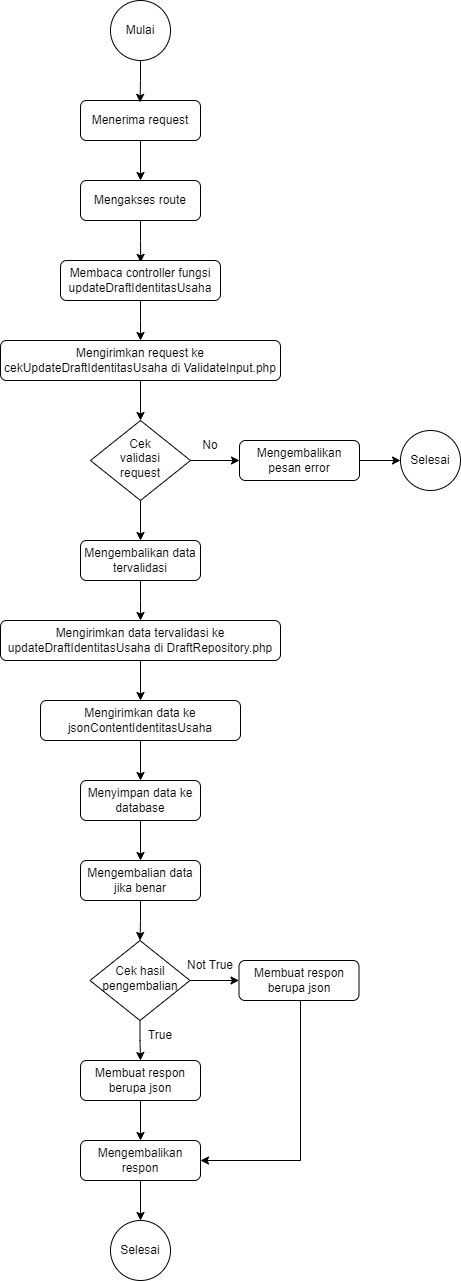

The diagram above was exported from draw.io. Its source (the exported page's mxGraphModel, read from the mxfile embedded in the PNG):
<mxGraphModel dx="803" dy="438" grid="1" gridSize="10" guides="1" tooltips="1" connect="1" arrows="1" fold="1" page="1" pageScale="1" pageWidth="850" pageHeight="1400" math="0" shadow="0">
  <root>
    <mxCell id="0" />
    <mxCell id="1" parent="0" />
    <mxCell id="9EhbL_7O5mpzb_xRXsW3-1" style="edgeStyle=orthogonalEdgeStyle;rounded=0;orthogonalLoop=1;jettySize=auto;html=1;" edge="1" parent="1" source="9EhbL_7O5mpzb_xRXsW3-2" target="9EhbL_7O5mpzb_xRXsW3-6">
      <mxGeometry relative="1" as="geometry" />
    </mxCell>
    <mxCell id="9EhbL_7O5mpzb_xRXsW3-2" value="Menerima request" style="rounded=1;whiteSpace=wrap;html=1;fontSize=12;glass=0;strokeWidth=1;shadow=0;" vertex="1" parent="1">
      <mxGeometry x="120" y="120" width="120" height="40" as="geometry" />
    </mxCell>
    <mxCell id="9EhbL_7O5mpzb_xRXsW3-3" style="edgeStyle=orthogonalEdgeStyle;rounded=0;orthogonalLoop=1;jettySize=auto;html=1;entryX=0.496;entryY=0.047;entryDx=0;entryDy=0;entryPerimeter=0;" edge="1" parent="1" source="9EhbL_7O5mpzb_xRXsW3-4" target="9EhbL_7O5mpzb_xRXsW3-2">
      <mxGeometry relative="1" as="geometry" />
    </mxCell>
    <mxCell id="9EhbL_7O5mpzb_xRXsW3-4" value="Mulai" style="ellipse;whiteSpace=wrap;html=1;aspect=fixed;" vertex="1" parent="1">
      <mxGeometry x="150" y="20" width="60" height="60" as="geometry" />
    </mxCell>
    <mxCell id="9EhbL_7O5mpzb_xRXsW3-5" style="edgeStyle=orthogonalEdgeStyle;rounded=0;orthogonalLoop=1;jettySize=auto;html=1;entryX=0.501;entryY=0.047;entryDx=0;entryDy=0;entryPerimeter=0;" edge="1" parent="1" source="9EhbL_7O5mpzb_xRXsW3-6" target="9EhbL_7O5mpzb_xRXsW3-8">
      <mxGeometry relative="1" as="geometry" />
    </mxCell>
    <mxCell id="9EhbL_7O5mpzb_xRXsW3-6" value="Mengakses route" style="rounded=1;whiteSpace=wrap;html=1;fontSize=12;glass=0;strokeWidth=1;shadow=0;" vertex="1" parent="1">
      <mxGeometry x="120" y="200" width="120" height="40" as="geometry" />
    </mxCell>
    <mxCell id="9EhbL_7O5mpzb_xRXsW3-7" style="edgeStyle=orthogonalEdgeStyle;rounded=0;orthogonalLoop=1;jettySize=auto;html=1;entryX=0.5;entryY=0;entryDx=0;entryDy=0;" edge="1" parent="1" source="9EhbL_7O5mpzb_xRXsW3-8">
      <mxGeometry relative="1" as="geometry">
        <mxPoint x="180" y="360" as="targetPoint" />
      </mxGeometry>
    </mxCell>
    <mxCell id="9EhbL_7O5mpzb_xRXsW3-8" value="Membaca controller fungsi updateDraftIdentitasUsaha" style="rounded=1;whiteSpace=wrap;html=1;fontSize=12;glass=0;strokeWidth=1;shadow=0;" vertex="1" parent="1">
      <mxGeometry x="100" y="280" width="160" height="40" as="geometry" />
    </mxCell>
    <mxCell id="9EhbL_7O5mpzb_xRXsW3-14" style="edgeStyle=orthogonalEdgeStyle;rounded=0;orthogonalLoop=1;jettySize=auto;html=1;entryX=0.5;entryY=0;entryDx=0;entryDy=0;" edge="1" parent="1" source="9EhbL_7O5mpzb_xRXsW3-15" target="9EhbL_7O5mpzb_xRXsW3-18">
      <mxGeometry relative="1" as="geometry" />
    </mxCell>
    <mxCell id="9EhbL_7O5mpzb_xRXsW3-15" value="Mengirimkan request ke cekUpdateDraftIdentitasUsaha di ValidateInput.php" style="rounded=1;whiteSpace=wrap;html=1;fontSize=12;glass=0;strokeWidth=1;shadow=0;" vertex="1" parent="1">
      <mxGeometry x="40" y="360" width="280" height="40" as="geometry" />
    </mxCell>
    <mxCell id="9EhbL_7O5mpzb_xRXsW3-16" style="edgeStyle=orthogonalEdgeStyle;rounded=0;orthogonalLoop=1;jettySize=auto;html=1;entryX=0.5;entryY=0;entryDx=0;entryDy=0;" edge="1" parent="1" source="9EhbL_7O5mpzb_xRXsW3-18" target="9EhbL_7O5mpzb_xRXsW3-23">
      <mxGeometry relative="1" as="geometry" />
    </mxCell>
    <mxCell id="9EhbL_7O5mpzb_xRXsW3-17" style="edgeStyle=orthogonalEdgeStyle;rounded=0;orthogonalLoop=1;jettySize=auto;html=1;entryX=0;entryY=0.5;entryDx=0;entryDy=0;" edge="1" parent="1" source="9EhbL_7O5mpzb_xRXsW3-18" target="9EhbL_7O5mpzb_xRXsW3-20">
      <mxGeometry relative="1" as="geometry" />
    </mxCell>
    <mxCell id="9EhbL_7O5mpzb_xRXsW3-18" value="Cek&lt;br&gt;validasi&lt;br&gt;request" style="rhombus;whiteSpace=wrap;html=1;shadow=0;fontFamily=Helvetica;fontSize=12;align=center;strokeWidth=1;spacing=6;spacingTop=-4;" vertex="1" parent="1">
      <mxGeometry x="130" y="440" width="100" height="80" as="geometry" />
    </mxCell>
    <mxCell id="9EhbL_7O5mpzb_xRXsW3-19" style="edgeStyle=orthogonalEdgeStyle;rounded=0;orthogonalLoop=1;jettySize=auto;html=1;" edge="1" parent="1" source="9EhbL_7O5mpzb_xRXsW3-20" target="9EhbL_7O5mpzb_xRXsW3-21">
      <mxGeometry relative="1" as="geometry" />
    </mxCell>
    <mxCell id="9EhbL_7O5mpzb_xRXsW3-20" value="Mengembalikan pesan error" style="rounded=1;whiteSpace=wrap;html=1;fontSize=12;glass=0;strokeWidth=1;shadow=0;" vertex="1" parent="1">
      <mxGeometry x="279" y="460" width="120" height="40" as="geometry" />
    </mxCell>
    <mxCell id="9EhbL_7O5mpzb_xRXsW3-21" value="Selesai" style="ellipse;whiteSpace=wrap;html=1;aspect=fixed;" vertex="1" parent="1">
      <mxGeometry x="440" y="450" width="60" height="60" as="geometry" />
    </mxCell>
    <mxCell id="9EhbL_7O5mpzb_xRXsW3-22" style="edgeStyle=orthogonalEdgeStyle;rounded=0;orthogonalLoop=1;jettySize=auto;html=1;entryX=0.5;entryY=0;entryDx=0;entryDy=0;" edge="1" parent="1" source="9EhbL_7O5mpzb_xRXsW3-23">
      <mxGeometry relative="1" as="geometry">
        <mxPoint x="180" y="640" as="targetPoint" />
      </mxGeometry>
    </mxCell>
    <mxCell id="9EhbL_7O5mpzb_xRXsW3-23" value="Mengembalikan data tervalidasi" style="rounded=1;whiteSpace=wrap;html=1;fontSize=12;glass=0;strokeWidth=1;shadow=0;" vertex="1" parent="1">
      <mxGeometry x="120" y="560" width="120" height="40" as="geometry" />
    </mxCell>
    <mxCell id="9EhbL_7O5mpzb_xRXsW3-25" value="No" style="text;html=1;strokeColor=none;fillColor=none;align=center;verticalAlign=middle;whiteSpace=wrap;rounded=0;" vertex="1" parent="1">
      <mxGeometry x="220" y="450" width="60" height="30" as="geometry" />
    </mxCell>
    <mxCell id="EBu4UEhhg_sI3fvWwe95-1" style="edgeStyle=orthogonalEdgeStyle;rounded=0;orthogonalLoop=1;jettySize=auto;html=1;entryX=0.5;entryY=0;entryDx=0;entryDy=0;" edge="1" parent="1" source="EBu4UEhhg_sI3fvWwe95-2" target="EBu4UEhhg_sI3fvWwe95-4">
      <mxGeometry relative="1" as="geometry" />
    </mxCell>
    <mxCell id="EBu4UEhhg_sI3fvWwe95-2" value="Membuat respon berupa json" style="rounded=1;whiteSpace=wrap;html=1;fontSize=12;glass=0;strokeWidth=1;shadow=0;" vertex="1" parent="1">
      <mxGeometry x="120" y="1080" width="120" height="40" as="geometry" />
    </mxCell>
    <mxCell id="EBu4UEhhg_sI3fvWwe95-3" style="edgeStyle=orthogonalEdgeStyle;rounded=0;orthogonalLoop=1;jettySize=auto;html=1;" edge="1" parent="1" source="EBu4UEhhg_sI3fvWwe95-4" target="EBu4UEhhg_sI3fvWwe95-5">
      <mxGeometry relative="1" as="geometry" />
    </mxCell>
    <mxCell id="EBu4UEhhg_sI3fvWwe95-4" value="Mengembalikan respon" style="rounded=1;whiteSpace=wrap;html=1;fontSize=12;glass=0;strokeWidth=1;shadow=0;" vertex="1" parent="1">
      <mxGeometry x="120" y="1160" width="120" height="40" as="geometry" />
    </mxCell>
    <mxCell id="EBu4UEhhg_sI3fvWwe95-5" value="Selesai" style="ellipse;whiteSpace=wrap;html=1;aspect=fixed;" vertex="1" parent="1">
      <mxGeometry x="150" y="1240" width="60" height="60" as="geometry" />
    </mxCell>
    <mxCell id="EBu4UEhhg_sI3fvWwe95-6" value="True" style="text;html=1;strokeColor=none;fillColor=none;align=center;verticalAlign=middle;whiteSpace=wrap;rounded=0;" vertex="1" parent="1">
      <mxGeometry x="169.5" y="1040" width="60" height="30" as="geometry" />
    </mxCell>
    <mxCell id="EBu4UEhhg_sI3fvWwe95-7" style="edgeStyle=orthogonalEdgeStyle;rounded=0;orthogonalLoop=1;jettySize=auto;html=1;entryX=0.5;entryY=0;entryDx=0;entryDy=0;" edge="1" parent="1" source="EBu4UEhhg_sI3fvWwe95-9" target="EBu4UEhhg_sI3fvWwe95-2">
      <mxGeometry relative="1" as="geometry" />
    </mxCell>
    <mxCell id="EBu4UEhhg_sI3fvWwe95-8" style="edgeStyle=orthogonalEdgeStyle;rounded=0;orthogonalLoop=1;jettySize=auto;html=1;entryX=0;entryY=0.5;entryDx=0;entryDy=0;" edge="1" parent="1" source="EBu4UEhhg_sI3fvWwe95-9" target="EBu4UEhhg_sI3fvWwe95-11">
      <mxGeometry relative="1" as="geometry" />
    </mxCell>
    <mxCell id="EBu4UEhhg_sI3fvWwe95-9" value="Cek hasil pengembalian" style="rhombus;whiteSpace=wrap;html=1;shadow=0;fontFamily=Helvetica;fontSize=12;align=center;strokeWidth=1;spacing=6;spacingTop=-4;" vertex="1" parent="1">
      <mxGeometry x="129.5" y="960" width="100" height="80" as="geometry" />
    </mxCell>
    <mxCell id="EBu4UEhhg_sI3fvWwe95-10" style="edgeStyle=orthogonalEdgeStyle;rounded=0;orthogonalLoop=1;jettySize=auto;html=1;entryX=1;entryY=0.5;entryDx=0;entryDy=0;" edge="1" parent="1" source="EBu4UEhhg_sI3fvWwe95-11" target="EBu4UEhhg_sI3fvWwe95-4">
      <mxGeometry relative="1" as="geometry">
        <mxPoint x="338.5" y="1180" as="targetPoint" />
        <Array as="points">
          <mxPoint x="340" y="1180" />
        </Array>
      </mxGeometry>
    </mxCell>
    <mxCell id="EBu4UEhhg_sI3fvWwe95-11" value="Membuat respon berupa json" style="rounded=1;whiteSpace=wrap;html=1;fontSize=12;glass=0;strokeWidth=1;shadow=0;" vertex="1" parent="1">
      <mxGeometry x="278.5" y="980" width="120" height="40" as="geometry" />
    </mxCell>
    <mxCell id="EBu4UEhhg_sI3fvWwe95-12" value="Not True" style="text;html=1;strokeColor=none;fillColor=none;align=center;verticalAlign=middle;whiteSpace=wrap;rounded=0;" vertex="1" parent="1">
      <mxGeometry x="219.5" y="970" width="60" height="30" as="geometry" />
    </mxCell>
    <mxCell id="EBu4UEhhg_sI3fvWwe95-13" style="edgeStyle=orthogonalEdgeStyle;rounded=0;orthogonalLoop=1;jettySize=auto;html=1;entryX=0.5;entryY=0;entryDx=0;entryDy=0;" edge="1" parent="1" source="EBu4UEhhg_sI3fvWwe95-14" target="EBu4UEhhg_sI3fvWwe95-16">
      <mxGeometry relative="1" as="geometry" />
    </mxCell>
    <mxCell id="EBu4UEhhg_sI3fvWwe95-14" value="Mengirimkan data tervalidasi ke updateDraftIdentitasUsaha di DraftRepository.php" style="rounded=1;whiteSpace=wrap;html=1;fontSize=12;glass=0;strokeWidth=1;shadow=0;" vertex="1" parent="1">
      <mxGeometry x="40" y="640" width="280" height="40" as="geometry" />
    </mxCell>
    <mxCell id="EBu4UEhhg_sI3fvWwe95-15" style="edgeStyle=orthogonalEdgeStyle;rounded=0;orthogonalLoop=1;jettySize=auto;html=1;" edge="1" parent="1" source="EBu4UEhhg_sI3fvWwe95-16" target="EBu4UEhhg_sI3fvWwe95-18">
      <mxGeometry relative="1" as="geometry" />
    </mxCell>
    <mxCell id="EBu4UEhhg_sI3fvWwe95-16" value="Mengirimkan data ke jsonContentIdentitasUsaha" style="rounded=1;whiteSpace=wrap;html=1;fontSize=12;glass=0;strokeWidth=1;shadow=0;" vertex="1" parent="1">
      <mxGeometry x="80" y="720" width="200" height="40" as="geometry" />
    </mxCell>
    <mxCell id="EBu4UEhhg_sI3fvWwe95-17" style="edgeStyle=orthogonalEdgeStyle;rounded=0;orthogonalLoop=1;jettySize=auto;html=1;" edge="1" parent="1" source="EBu4UEhhg_sI3fvWwe95-18" target="EBu4UEhhg_sI3fvWwe95-20">
      <mxGeometry relative="1" as="geometry" />
    </mxCell>
    <mxCell id="EBu4UEhhg_sI3fvWwe95-18" value="Menyimpan data ke database" style="rounded=1;whiteSpace=wrap;html=1;fontSize=12;glass=0;strokeWidth=1;shadow=0;" vertex="1" parent="1">
      <mxGeometry x="120" y="800" width="120" height="40" as="geometry" />
    </mxCell>
    <mxCell id="EBu4UEhhg_sI3fvWwe95-19" style="edgeStyle=orthogonalEdgeStyle;rounded=0;orthogonalLoop=1;jettySize=auto;html=1;entryX=0.5;entryY=0;entryDx=0;entryDy=0;" edge="1" parent="1" source="EBu4UEhhg_sI3fvWwe95-20" target="EBu4UEhhg_sI3fvWwe95-9">
      <mxGeometry relative="1" as="geometry" />
    </mxCell>
    <mxCell id="EBu4UEhhg_sI3fvWwe95-20" value="Mengembalian data jika benar" style="rounded=1;whiteSpace=wrap;html=1;fontSize=12;glass=0;strokeWidth=1;shadow=0;" vertex="1" parent="1">
      <mxGeometry x="120" y="880" width="120" height="40" as="geometry" />
    </mxCell>
  </root>
</mxGraphModel>